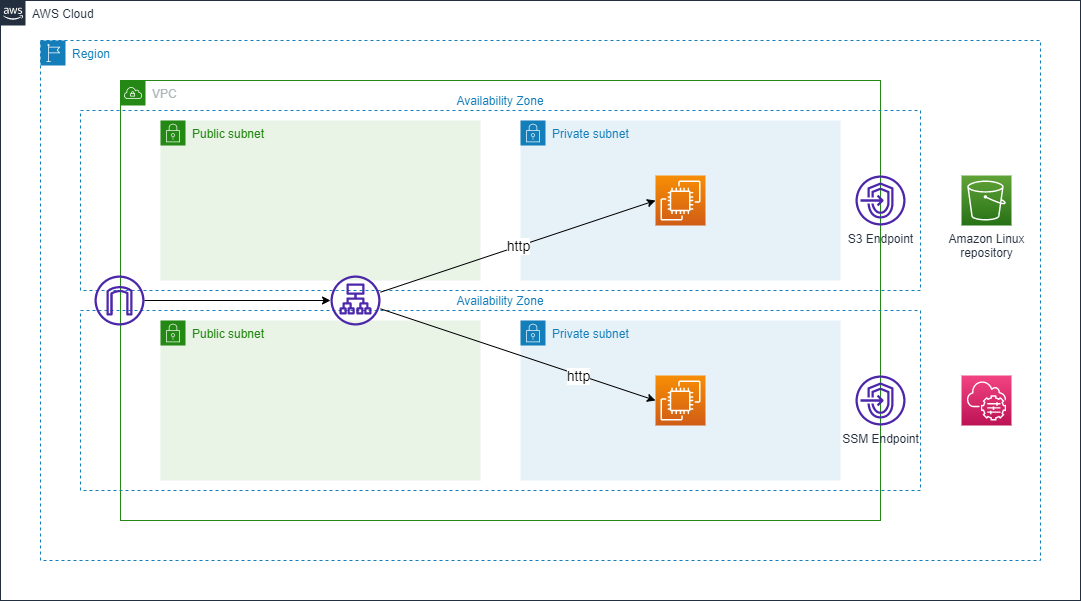

The diagram above was exported from draw.io. Its source (the exported page's mxGraphModel, read from the mxfile embedded in the PNG):
<mxGraphModel dx="988" dy="792" grid="1" gridSize="10" guides="1" tooltips="1" connect="1" arrows="1" fold="1" page="1" pageScale="1" pageWidth="827" pageHeight="1169" background="#ffffff" math="0" shadow="0">
  <root>
    <mxCell id="0" />
    <mxCell id="1" parent="0" />
    <mxCell id="2" value="AWS Cloud" style="points=[[0,0],[0.25,0],[0.5,0],[0.75,0],[1,0],[1,0.25],[1,0.5],[1,0.75],[1,1],[0.75,1],[0.5,1],[0.25,1],[0,1],[0,0.75],[0,0.5],[0,0.25]];outlineConnect=0;gradientColor=none;html=1;whiteSpace=wrap;fontSize=12;fontStyle=0;container=1;pointerEvents=0;collapsible=0;recursiveResize=0;shape=mxgraph.aws4.group;grIcon=mxgraph.aws4.group_aws_cloud_alt;strokeColor=#232F3E;fillColor=none;verticalAlign=top;align=left;spacingLeft=30;fontColor=#232F3E;dashed=0;" parent="1" vertex="1">
      <mxGeometry x="320" y="240" width="1080" height="600" as="geometry" />
    </mxCell>
    <mxCell id="3" value="Region" style="points=[[0,0],[0.25,0],[0.5,0],[0.75,0],[1,0],[1,0.25],[1,0.5],[1,0.75],[1,1],[0.75,1],[0.5,1],[0.25,1],[0,1],[0,0.75],[0,0.5],[0,0.25]];outlineConnect=0;gradientColor=none;html=1;whiteSpace=wrap;fontSize=12;fontStyle=0;container=0;pointerEvents=0;collapsible=0;recursiveResize=0;shape=mxgraph.aws4.group;grIcon=mxgraph.aws4.group_region;strokeColor=#147EBA;fillColor=none;verticalAlign=top;align=left;spacingLeft=30;fontColor=#147EBA;dashed=1;resizeWidth=1;resizeHeight=1;" parent="2" vertex="1">
      <mxGeometry x="40" y="40" width="1000" height="520" as="geometry" />
    </mxCell>
    <mxCell id="4" value="VPC" style="points=[[0,0],[0.25,0],[0.5,0],[0.75,0],[1,0],[1,0.25],[1,0.5],[1,0.75],[1,1],[0.75,1],[0.5,1],[0.25,1],[0,1],[0,0.75],[0,0.5],[0,0.25]];outlineConnect=0;gradientColor=none;html=1;whiteSpace=wrap;fontSize=12;fontStyle=0;container=0;pointerEvents=0;collapsible=0;recursiveResize=0;shape=mxgraph.aws4.group;grIcon=mxgraph.aws4.group_vpc;strokeColor=#248814;fillColor=none;verticalAlign=top;align=left;spacingLeft=30;fontColor=#AAB7B8;dashed=0;expand=0;resizeWidth=1;resizeHeight=1;" parent="3" vertex="1">
      <mxGeometry x="80" y="40" width="760" height="440" as="geometry" />
    </mxCell>
    <mxCell id="5" value="Availability Zone" style="fillColor=none;strokeColor=#147EBA;dashed=1;verticalAlign=bottom;fontStyle=0;fontColor=#147EBA;labelPosition=center;verticalLabelPosition=top;align=center;" parent="4" vertex="1">
      <mxGeometry x="-40" y="230" width="840" height="180" as="geometry" />
    </mxCell>
    <mxCell id="6" value="Availability Zone" style="fillColor=none;strokeColor=#147EBA;dashed=1;verticalAlign=bottom;fontStyle=0;fontColor=#147EBA;recursiveResize=1;expand=1;resizable=1;labelPosition=center;verticalLabelPosition=top;align=center;" parent="4" vertex="1">
      <mxGeometry x="-40" y="30" width="840" height="180" as="geometry" />
    </mxCell>
    <mxCell id="7" value="Public subnet" style="points=[[0,0],[0.25,0],[0.5,0],[0.75,0],[1,0],[1,0.25],[1,0.5],[1,0.75],[1,1],[0.75,1],[0.5,1],[0.25,1],[0,1],[0,0.75],[0,0.5],[0,0.25]];outlineConnect=0;gradientColor=none;html=1;whiteSpace=wrap;fontSize=12;fontStyle=0;container=1;pointerEvents=0;collapsible=0;recursiveResize=0;shape=mxgraph.aws4.group;grIcon=mxgraph.aws4.group_security_group;grStroke=0;strokeColor=#248814;fillColor=#E9F3E6;verticalAlign=top;align=left;spacingLeft=30;fontColor=#248814;dashed=0;" parent="4" vertex="1">
      <mxGeometry x="40" y="40" width="320" height="160" as="geometry" />
    </mxCell>
    <mxCell id="9" value="Private subnet" style="points=[[0,0],[0.25,0],[0.5,0],[0.75,0],[1,0],[1,0.25],[1,0.5],[1,0.75],[1,1],[0.75,1],[0.5,1],[0.25,1],[0,1],[0,0.75],[0,0.5],[0,0.25]];outlineConnect=0;gradientColor=none;html=1;whiteSpace=wrap;fontSize=12;fontStyle=0;container=1;pointerEvents=0;collapsible=0;recursiveResize=0;shape=mxgraph.aws4.group;grIcon=mxgraph.aws4.group_security_group;grStroke=0;strokeColor=#147EBA;fillColor=#E6F2F8;verticalAlign=top;align=left;spacingLeft=30;fontColor=#147EBA;dashed=0;" parent="4" vertex="1">
      <mxGeometry x="400" y="40" width="320" height="160" as="geometry" />
    </mxCell>
    <mxCell id="29" value="" style="sketch=0;points=[[0,0,0],[0.25,0,0],[0.5,0,0],[0.75,0,0],[1,0,0],[0,1,0],[0.25,1,0],[0.5,1,0],[0.75,1,0],[1,1,0],[0,0.25,0],[0,0.5,0],[0,0.75,0],[1,0.25,0],[1,0.5,0],[1,0.75,0]];outlineConnect=0;fontColor=#232F3E;gradientColor=#F78E04;gradientDirection=north;fillColor=#D05C17;strokeColor=#ffffff;dashed=0;verticalLabelPosition=bottom;verticalAlign=top;align=center;html=1;fontSize=12;fontStyle=0;aspect=fixed;shape=mxgraph.aws4.resourceIcon;resIcon=mxgraph.aws4.ec2;" parent="9" vertex="1">
      <mxGeometry x="135" y="55" width="50" height="50" as="geometry" />
    </mxCell>
    <mxCell id="14" value="" style="outlineConnect=0;fontColor=#232F3E;gradientColor=none;fillColor=#4D27AA;strokeColor=none;dashed=0;verticalLabelPosition=bottom;verticalAlign=top;align=center;html=1;fontSize=12;fontStyle=0;aspect=fixed;pointerEvents=1;shape=mxgraph.aws4.internet_gateway;" parent="4" vertex="1">
      <mxGeometry x="-26" y="195" width="50" height="50" as="geometry" />
    </mxCell>
    <mxCell id="16" value="Public subnet" style="points=[[0,0],[0.25,0],[0.5,0],[0.75,0],[1,0],[1,0.25],[1,0.5],[1,0.75],[1,1],[0.75,1],[0.5,1],[0.25,1],[0,1],[0,0.75],[0,0.5],[0,0.25]];outlineConnect=0;gradientColor=none;html=1;whiteSpace=wrap;fontSize=12;fontStyle=0;container=1;pointerEvents=0;collapsible=0;recursiveResize=0;shape=mxgraph.aws4.group;grIcon=mxgraph.aws4.group_security_group;grStroke=0;strokeColor=#248814;fillColor=#E9F3E6;verticalAlign=top;align=left;spacingLeft=30;fontColor=#248814;dashed=0;" parent="4" vertex="1">
      <mxGeometry x="40" y="240" width="320" height="160" as="geometry" />
    </mxCell>
    <mxCell id="18" value="Private subnet" style="points=[[0,0],[0.25,0],[0.5,0],[0.75,0],[1,0],[1,0.25],[1,0.5],[1,0.75],[1,1],[0.75,1],[0.5,1],[0.25,1],[0,1],[0,0.75],[0,0.5],[0,0.25]];outlineConnect=0;gradientColor=none;html=1;whiteSpace=wrap;fontSize=12;fontStyle=0;container=1;pointerEvents=0;collapsible=0;recursiveResize=0;shape=mxgraph.aws4.group;grIcon=mxgraph.aws4.group_security_group;grStroke=0;strokeColor=#147EBA;fillColor=#E6F2F8;verticalAlign=top;align=left;spacingLeft=30;fontColor=#147EBA;dashed=0;" parent="4" vertex="1">
      <mxGeometry x="400" y="240" width="320" height="160" as="geometry" />
    </mxCell>
    <mxCell id="28" value="" style="sketch=0;points=[[0,0,0],[0.25,0,0],[0.5,0,0],[0.75,0,0],[1,0,0],[0,1,0],[0.25,1,0],[0.5,1,0],[0.75,1,0],[1,1,0],[0,0.25,0],[0,0.5,0],[0,0.75,0],[1,0.25,0],[1,0.5,0],[1,0.75,0]];outlineConnect=0;fontColor=#232F3E;gradientColor=#F78E04;gradientDirection=north;fillColor=#D05C17;strokeColor=#ffffff;dashed=0;verticalLabelPosition=bottom;verticalAlign=top;align=center;html=1;fontSize=12;fontStyle=0;aspect=fixed;shape=mxgraph.aws4.resourceIcon;resIcon=mxgraph.aws4.ec2;" parent="18" vertex="1">
      <mxGeometry x="135" y="55" width="50" height="50" as="geometry" />
    </mxCell>
    <mxCell id="23" value="" style="outlineConnect=0;fontColor=#232F3E;gradientColor=none;fillColor=#4D27AA;strokeColor=none;dashed=0;verticalLabelPosition=bottom;verticalAlign=top;align=center;html=1;fontSize=12;fontStyle=0;aspect=fixed;pointerEvents=1;shape=mxgraph.aws4.application_load_balancer;" parent="4" vertex="1">
      <mxGeometry x="210" y="195" width="50" height="50" as="geometry" />
    </mxCell>
    <mxCell id="26" value="" style="sketch=0;points=[[0,0,0],[0.25,0,0],[0.5,0,0],[0.75,0,0],[1,0,0],[0,1,0],[0.25,1,0],[0.5,1,0],[0.75,1,0],[1,1,0],[0,0.25,0],[0,0.5,0],[0,0.75,0],[1,0.25,0],[1,0.5,0],[1,0.75,0]];points=[[0,0,0],[0.25,0,0],[0.5,0,0],[0.75,0,0],[1,0,0],[0,1,0],[0.25,1,0],[0.5,1,0],[0.75,1,0],[1,1,0],[0,0.25,0],[0,0.5,0],[0,0.75,0],[1,0.25,0],[1,0.5,0],[1,0.75,0]];outlineConnect=0;fontColor=#232F3E;gradientColor=#F34482;gradientDirection=north;fillColor=#BC1356;strokeColor=#ffffff;dashed=0;verticalLabelPosition=bottom;verticalAlign=top;align=center;html=1;fontSize=12;fontStyle=0;aspect=fixed;shape=mxgraph.aws4.resourceIcon;resIcon=mxgraph.aws4.systems_manager;" parent="3" vertex="1">
      <mxGeometry x="921" y="335" width="50" height="50" as="geometry" />
    </mxCell>
    <mxCell id="30" value="Amazon Linux&lt;br&gt;repository" style="sketch=0;points=[[0,0,0],[0.25,0,0],[0.5,0,0],[0.75,0,0],[1,0,0],[0,1,0],[0.25,1,0],[0.5,1,0],[0.75,1,0],[1,1,0],[0,0.25,0],[0,0.5,0],[0,0.75,0],[1,0.25,0],[1,0.5,0],[1,0.75,0]];outlineConnect=0;fontColor=#232F3E;gradientColor=#60A337;gradientDirection=north;fillColor=#277116;strokeColor=#ffffff;dashed=0;verticalLabelPosition=bottom;verticalAlign=top;align=center;html=1;fontSize=12;fontStyle=0;aspect=fixed;shape=mxgraph.aws4.resourceIcon;resIcon=mxgraph.aws4.s3;" parent="3" vertex="1">
      <mxGeometry x="921" y="135" width="50" height="50" as="geometry" />
    </mxCell>
    <mxCell id="31" value="S3 Endpoint" style="sketch=0;outlineConnect=0;fontColor=#232F3E;gradientColor=none;fillColor=#4D27AA;strokeColor=none;dashed=0;verticalLabelPosition=bottom;verticalAlign=top;align=center;html=1;fontSize=12;fontStyle=0;aspect=fixed;pointerEvents=1;shape=mxgraph.aws4.endpoints;" parent="1" vertex="1">
      <mxGeometry x="1175" y="415" width="50" height="50" as="geometry" />
    </mxCell>
    <mxCell id="25" value="SSM Endpoint" style="sketch=0;outlineConnect=0;fontColor=#232F3E;gradientColor=none;fillColor=#4D27AA;strokeColor=none;dashed=0;verticalLabelPosition=bottom;verticalAlign=top;align=center;html=1;fontSize=12;fontStyle=0;aspect=fixed;pointerEvents=1;shape=mxgraph.aws4.endpoints;" parent="1" vertex="1">
      <mxGeometry x="1175" y="615" width="50" height="50" as="geometry" />
    </mxCell>
    <mxCell id="40" value="http" parent="0" />
    <mxCell id="37" style="rounded=0;html=1;entryX=0;entryY=0.5;entryDx=0;entryDy=0;entryPerimeter=0;" parent="40" source="23" target="28" edge="1">
      <mxGeometry relative="1" as="geometry" />
    </mxCell>
    <mxCell id="39" value="http" style="edgeLabel;html=1;align=center;verticalAlign=middle;resizable=0;points=[];fontSize=14;" parent="37" vertex="1" connectable="0">
      <mxGeometry x="0.4415" y="-1" relative="1" as="geometry">
        <mxPoint as="offset" />
      </mxGeometry>
    </mxCell>
    <mxCell id="36" value="http" style="html=1;entryX=0;entryY=0.5;entryDx=0;entryDy=0;entryPerimeter=0;rounded=0;fontSize=14;" parent="40" source="23" target="29" edge="1">
      <mxGeometry relative="1" as="geometry" />
    </mxCell>
    <mxCell id="38" style="edgeStyle=none;rounded=0;html=1;" parent="40" source="14" target="23" edge="1">
      <mxGeometry relative="1" as="geometry" />
    </mxCell>
  </root>
</mxGraphModel>